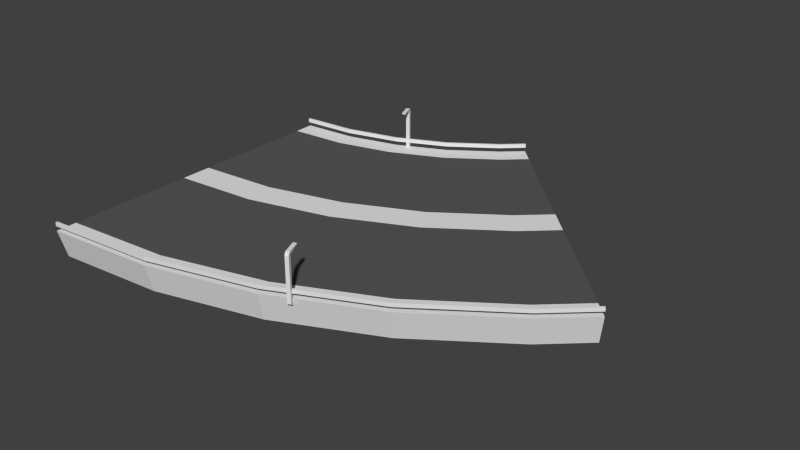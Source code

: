 # Source: left.blend  (saved by Blender 2.79.0; exported with 4.5.12 LTS)
import bpy
from mathutils import Matrix  # noqa: F401  (used for matrix-valued properties, if any)

bpy.ops.wm.read_factory_settings(use_empty=True)
scene = bpy.context.scene
scene.name = 'Scene'

# ---- collections
col_collection_1 = bpy.data.collections.new('Collection 1'); scene.collection.children.link(col_collection_1)

# ---- materials (node trees are filled in below, after node groups)
mat_dark___333333 = bpy.data.materials.new('dark [#333333]')
mat_dark___333333.alpha_threshold = 0.0
mat_dark___333333.use_transparent_shadow = False
mat_dark___333333.diffuse_color = (0.1, 0.1, 0.1, 1.0)
mat_dark___333333.roughness = 0.5
mat_dark___333333.specular_intensity = 0.0
mat_light___eeeeee = bpy.data.materials.new('light [#eeeeee]')
mat_light___eeeeee.alpha_threshold = 0.0
mat_light___eeeeee.use_transparent_shadow = False
mat_light___eeeeee.roughness = 0.5
mat_light___eeeeee.specular_intensity = 0.0

# ---- material node trees

# ---- world
world_world = bpy.data.worlds.new('World'); scene.world = world_world
world_world.color = (0.05088, 0.05088, 0.05088)
world_world.use_sun_shadow = False
world_world.sun_shadow_jitter_overblur = 0.0
world_world.cycles.sampling_method = 'NONE'
world_world.cycles.sample_map_resolution = 256

# ---- meshes
me_plane = bpy.data.meshes.new('Plane')
me_plane.from_pydata([(15.35, -7.354, 2.535), (15.47, -7.059, 2.723), (15.26, -7.145, 2.535), (15.26, -7.145, 2.723), (15.56, -7.268, 2.535), (15.53, -7.196, 2.68), (15.47, -7.059, 2.535), (15.32, -7.282, 2.68), (15.35, -7.354, -0.2457), (15.56, -7.268, -0.2457), (15.26, -7.145, -0.3962), (15.47, -7.059, -0.3962), (15.26, -6.538, 2.65), (15.05, -6.625, 2.65), (15.05, -6.625, 2.723), (15.26, -6.538, 2.723), (15.13, -6.238, 2.65), (14.92, -6.325, 2.65), (14.92, -6.325, 2.723), (15.13, -6.238, 2.723), (0.0, -9.0, 0.0), (0.0, 0.0, 0.0), (0.0, -1.0, 0.0), (0.0, -4.892, -3.023), (0.0, 0.0, -3.023), (0.0, -9.785, -1.848), (0.0, -10.3, 0.0), (0.0, -10.3, 0.5391), (0.0, -10.3, 0.2965), (0.0, -10.17, 0.5391), (0.0, -10.17, 0.2965), (3.443, 10.47, 0.2965), (3.443, 10.47, 0.5391), (3.421, 10.6, 0.2965), (3.421, 10.6, 0.5391), (6.059, -4.362, -3.023), (3.421, 10.6, 0.0), (5.383, -0.529, 0.0), (3.51, 10.09, -1.848), (4.36, 5.274, -3.023), (5.209, 0.4558, 0.0), (5.036, 1.441, 0.0), (3.647, 9.319, 0.0), (6.772, -8.408, 0.0), (6.976, -9.561, 0.2965), (6.976, -9.561, 0.5391), (6.998, -9.688, 0.2965), (6.998, -9.688, 0.5391), (6.998, -9.688, 0.0), (6.909, -9.181, -1.848), (5.209, 0.4558, -3.023), (0.0, 9.0, 0.0), (0.0, 1.0, 0.0), (0.0, 4.892, -3.023), (0.0, 9.785, -1.848), (0.0, 10.3, 0.0), (0.0, 10.3, 0.5391), (0.0, 10.3, 0.2965), (0.0, 10.17, 0.5391), (0.0, 10.17, 0.2965), (6.782, 11.37, 0.2965), (6.782, 11.37, 0.5391), (6.738, 11.49, 0.2965), (6.738, 11.49, 0.5391), (11.93, -2.788, -3.023), (6.738, 11.49, 0.0), (10.6, 0.8695, 0.0), (6.914, 11.0, -1.848), (8.587, 6.407, -3.023), (10.26, 1.809, 0.0), (9.919, 2.749, 0.0), (7.182, 10.27, 0.0), (13.34, -6.648, 0.0), (13.74, -7.749, 0.2965), (13.74, -7.749, 0.5391), (13.78, -7.87, 0.2965), (13.78, -7.87, 0.5391), (13.78, -7.87, 0.0), (13.61, -7.386, -1.848), (10.26, 1.809, -3.023), (9.914, 12.83, 0.2965), (9.914, 12.83, 0.5391), (9.85, 12.94, 0.2965), (9.85, 12.94, 0.5391), (17.45, -0.2178, -3.023), (9.85, 12.94, 0.0), (15.5, 3.153, 0.0), (10.11, 12.49, -1.848), (12.55, 8.256, -3.023), (15.0, 4.019, 0.0), (14.5, 4.885, 0.0), (10.5, 11.81, 0.0), (19.5, -3.775, 0.0), (20.09, -4.789, 0.2965), (20.09, -4.789, 0.5391), (20.15, -4.901, 0.2965), (20.15, -4.901, 0.5391), (20.15, -4.901, 0.0), (19.89, -4.455, -1.848), (15.0, 4.019, -3.023), (12.75, 14.81, 0.2965), (12.75, 14.81, 0.5391), (12.66, 14.91, 0.2965), (12.66, 14.91, 0.5391), (22.43, 3.271, -3.023), (12.66, 14.91, 0.0), (19.93, 6.253, 0.0), (12.99, 14.51, -1.848), (16.14, 10.77, -3.023), (19.28, 7.019, 0.0), (18.64, 7.785, 0.0), (13.5, 13.91, 0.0), (25.07, 0.1243, 0.0), (25.82, -0.773, 0.2965), (25.82, -0.773, 0.5391), (25.9, -0.8716, 0.2965), (25.9, -0.8716, 0.5391), (25.9, -0.8716, 0.0), (25.57, -0.4771, -1.848), (19.28, 7.019, -3.023), (14.02, 15.98, 0.2965), (14.02, 15.98, 0.5391), (13.93, 16.07, 0.2965), (13.93, 16.07, 0.5391), (24.67, 5.327, -3.023), (13.93, 16.07, 0.0), (21.92, 8.08, 0.0), (14.29, 15.71, -1.848), (17.75, 12.25, -3.023), (21.21, 8.787, 0.0), (20.51, 9.494, 0.0), (14.85, 15.15, 0.0), (27.58, 2.423, 0.0), (28.41, 1.595, 0.2965), (28.41, 1.595, 0.5391), (28.5, 1.504, 0.2965), (28.5, 1.504, 0.5391), (28.5, 1.504, 0.0), (28.13, 1.868, -1.848), (21.21, 8.787, -3.023), (7.613, 11.92, 2.535), (7.491, 11.62, 2.723), (7.7, 11.71, 2.535), (7.7, 11.71, 2.723), (7.404, 11.83, 2.535), (7.434, 11.76, 2.68), (7.491, 11.62, 2.535), (7.643, 11.84, 2.68), (7.613, 11.92, -0.2457), (7.404, 11.83, -0.2457), (7.7, 11.71, -0.3962), (7.491, 11.62, -0.3962), (7.706, 11.1, 2.65), (7.915, 11.19, 2.65), (7.915, 11.19, 2.723), (7.706, 11.1, 2.723), (7.83, 10.8, 2.65), (8.039, 10.89, 2.65), (8.039, 10.89, 2.723), (7.83, 10.8, 2.723)], [], [(2, 0, 7, 3), (3, 1, 15, 14), (11, 6, 4, 9), (8, 0, 2, 10), (9, 8, 10, 11), (10, 2, 6, 11), (4, 6, 1, 5), (0, 4, 5, 7), (9, 4, 0, 8), (7, 5, 1, 3), (14, 15, 19, 18), (1, 6, 12, 15), (2, 3, 14, 13), (6, 2, 13, 12), (16, 17, 18, 19), (15, 12, 16, 19), (13, 14, 18, 17), (12, 13, 17, 16), (27, 28, 46, 47), (20, 26, 48, 43), (30, 44, 46, 28), (27, 47, 45, 29), (29, 45, 44, 30), (26, 25, 49, 48), (24, 53, 39, 50), (56, 34, 33, 57), (56, 58, 32, 34), (22, 20, 43, 37), (21, 22, 37, 40), (52, 41, 42, 51), (58, 59, 31, 32), (54, 38, 39, 53), (25, 23, 35, 49), (51, 42, 36, 55), (21, 40, 41, 52), (59, 57, 33, 31), (24, 50, 35, 23), (55, 36, 38, 54), (40, 69, 70, 41), (37, 43, 72, 66), (38, 67, 68, 39), (34, 32, 61, 63), (44, 73, 75, 46), (31, 33, 62, 60), (47, 76, 74, 45), (32, 31, 60, 61), (49, 35, 64, 78), (43, 48, 77, 72), (48, 49, 78, 77), (34, 63, 62, 33), (50, 79, 64, 35), (42, 71, 65, 36), (41, 70, 71, 42), (50, 39, 68, 79), (36, 65, 67, 38), (40, 37, 66, 69), (45, 74, 73, 44), (47, 46, 75, 76), (76, 96, 94, 74), (79, 99, 84, 64), (61, 60, 80, 81), (70, 90, 91, 71), (69, 89, 90, 70), (63, 61, 81, 83), (74, 94, 93, 73), (79, 68, 88, 99), (76, 75, 95, 96), (71, 91, 85, 65), (67, 87, 88, 68), (65, 85, 87, 67), (73, 93, 95, 75), (69, 66, 86, 89), (63, 83, 82, 62), (78, 64, 84, 98), (60, 62, 82, 80), (77, 78, 98, 97), (72, 77, 97, 92), (66, 72, 92, 86), (80, 82, 102, 100), (97, 98, 118, 117), (92, 97, 117, 112), (86, 92, 112, 106), (96, 116, 114, 94), (99, 119, 104, 84), (81, 80, 100, 101), (90, 110, 111, 91), (89, 109, 110, 90), (83, 81, 101, 103), (94, 114, 113, 93), (99, 88, 108, 119), (96, 95, 115, 116), (91, 111, 105, 85), (87, 107, 108, 88), (85, 105, 107, 87), (93, 113, 115, 95), (89, 86, 106, 109), (83, 103, 102, 82), (98, 84, 104, 118), (113, 133, 135, 115), (109, 106, 126, 129), (103, 123, 122, 102), (118, 104, 124, 138), (100, 102, 122, 120), (117, 118, 138, 137), (112, 117, 137, 132), (106, 112, 132, 126), (116, 136, 134, 114), (119, 139, 124, 104), (101, 100, 120, 121), (110, 130, 131, 111), (109, 129, 130, 110), (103, 101, 121, 123), (114, 134, 133, 113), (119, 108, 128, 139), (116, 115, 135, 136), (111, 131, 125, 105), (107, 127, 128, 108), (105, 125, 127, 107), (142, 140, 147, 143), (143, 141, 155, 154), (151, 146, 144, 149), (148, 140, 142, 150), (149, 148, 150, 151), (150, 142, 146, 151), (144, 146, 141, 145), (140, 144, 145, 147), (149, 144, 140, 148), (147, 145, 141, 143), (154, 155, 159, 158), (141, 146, 152, 155), (142, 143, 154, 153), (146, 142, 153, 152), (156, 157, 158, 159), (155, 152, 156, 159), (153, 154, 158, 157), (152, 153, 157, 156)])
me_plane.polygons.foreach_set('material_index', [1, 1, 1, 1, 1, 1, 1, 1, 1, 1, 1, 1, 1, 1, 1, 1, 1, 1, 1, 1, 1, 1, 1, 1, 1, 1, 1, 0, 1, 0, 1, 1, 1, 1, 1, 1, 1, 1, 1, 0, 1, 1, 1, 1, 1, 1, 1, 1, 1, 1, 1, 1, 0, 1, 1, 1, 1, 1, 1, 1, 1, 0, 1, 1, 1, 1, 1, 1, 1, 1, 1, 1, 1, 1, 1, 1, 1, 0, 1, 1, 1, 0, 1, 1, 1, 0, 1, 1, 1, 1, 1, 1, 1, 1, 1, 1, 1, 1, 1, 1, 1, 1, 1, 1, 1, 0, 1, 1, 1, 0, 1, 1, 1, 1, 1, 1, 1, 1, 1, 1, 1, 1, 1, 1, 1, 1, 1, 1, 1, 1, 1, 1, 1, 1, 1, 1])
_uv = me_plane.uv_layers.new(name='UVMap')
_uv.uv.foreach_set('vector', [0.0, 0.0, 1.0, 0.0, 1.0, 1.0, 0.0, 1.0, 0.0, 0.0, 1.0, 0.0, 1.0, 1.0, 0.0, 1.0, 0.0, 0.0, 1.0, 0.0, 1.0, 1.0, 0.0, 1.0, 0.0, 0.0, 1.0, 0.0, 1.0, 1.0, 0.0, 1.0, 0.0, 0.0, 1.0, 0.0, 1.0, 1.0, 0.0, 1.0, 0.0, 0.0, 1.0, 0.0, 1.0, 1.0, 0.0, 1.0, 0.0, 0.0, 1.0, 0.0, 1.0, 1.0, 0.0, 1.0, 0.0, 0.0, 1.0, 0.0, 1.0, 1.0, 0.0, 1.0, 0.0, 0.0, 1.0, 0.0, 1.0, 1.0, 0.0, 1.0, 0.0, 0.0, 1.0, 0.0, 1.0, 1.0, 0.0, 1.0, 0.0, 0.0, 1.0, 0.0, 1.0, 1.0, 0.0, 1.0, 0.0, 0.0, 1.0, 0.0, 1.0, 1.0, 0.0, 1.0, 0.0, 0.0, 1.0, 0.0, 1.0, 1.0, 0.0, 1.0, 0.0, 0.0, 1.0, 0.0, 1.0, 1.0, 0.0, 1.0, 0.0, 0.0, 1.0, 0.0, 1.0, 1.0, 0.0, 1.0, 0.0, 0.0, 1.0, 0.0, 1.0, 1.0, 0.0, 1.0, 0.0, 0.0, 1.0, 0.0, 1.0, 1.0, 0.0, 1.0, 0.0, 0.0, 1.0, 0.0, 1.0, 1.0, 0.0, 1.0, 0.0, 0.0, 0.0, 0.0, 0.0, 0.0, 0.0, 0.0, 0.0, 0.0, 0.0, 0.0, 0.0, 0.0, 0.0, 0.0, 0.0, 0.0, 0.0, 0.0, 0.0, 0.0, 0.0, 0.0, 0.0, 0.0, 0.0, 0.0, 0.0, 0.0, 0.0, 0.0, 0.0, 0.0, 0.0, 0.0, 0.0, 0.0, 0.0, 0.0, 0.0, 0.0, 0.0, 0.0, 0.0, 0.0, 0.0, 0.0, 0.0, 0.0, 0.0, 0.0, 0.0, 0.0, 0.0, 0.0, 0.0, 0.0, 0.0, 0.0, 0.0, 0.0, 0.0, 0.0, 0.0, 0.0, 0.0, 0.0, 0.0, 0.0, 0.0, 0.0, 0.0, 0.0, 0.0, 0.0, 0.0, 0.0, 0.0, 0.0, 0.0, 0.0, 0.0, 0.0, 0.0, 0.0, 0.0, 0.0, 0.0, 0.0, 0.0, 0.0, 0.0, 0.0, 0.0, 0.0, 0.0, 0.0, 0.0, 0.0, 0.0, 0.0, 0.0, 0.0, 0.0, 0.0, 0.0, 0.0, 0.0, 0.0, 0.0, 0.0, 0.0, 0.0, 0.0, 0.0, 0.0, 0.0, 0.0, 0.0, 0.0, 0.0, 0.0, 0.0, 0.0, 0.0, 0.0, 0.0, 0.0, 0.0, 0.0, 0.0, 0.0, 0.0, 0.0, 0.0, 0.0, 0.0, 0.0, 0.0, 0.0, 0.0, 0.0, 0.0, 0.0, 0.0, 0.0, 0.0, 0.0, 0.0, 0.0, 0.0, 0.0, 0.0, 0.0, 0.0, 0.0, 0.0, 0.0, 0.0, 0.0, 0.0, 0.0, 0.0, 0.0, 0.0, 0.0, 0.0, 0.0, 0.0, 0.0, 0.0, 0.0, 0.0, 0.0, 0.0, 0.0, 0.0, 0.0, 0.0, 0.0, 0.0, 0.0, 0.0, 0.0, 0.0, 0.0, 0.0, 0.0, 0.0, 0.0, 0.0, 0.0, 0.0, 0.0, 0.0, 0.0, 0.0, 0.0, 0.0, 0.0, 0.0, 0.0, 0.0, 0.0, 0.0, 0.0, 0.0, 0.0, 0.0, 0.0, 0.0, 0.0, 0.0, 0.0, 0.0, 0.0, 0.0, 0.0, 0.0, 0.0, 0.0, 0.0, 0.0, 0.0, 0.0, 0.0, 0.0, 0.0, 0.0, 0.0, 0.0, 0.0, 0.0, 0.0, 0.0, 0.0, 0.0, 0.0, 0.0, 0.0, 0.0, 0.0, 0.0, 0.0, 0.0, 0.0, 0.0, 0.0, 0.0, 0.0, 0.0, 0.0, 0.0, 0.0, 0.0, 0.0, 0.0, 0.0, 0.0, 0.0, 0.0, 0.0, 0.0, 0.0, 0.0, 0.0, 0.0, 0.0, 0.0, 0.0, 0.0, 0.0, 0.0, 0.0, 0.0, 0.0, 0.0, 0.0, 0.0, 0.0, 0.0, 0.0, 0.0, 0.0, 0.0, 0.0, 0.0, 0.0, 0.0, 0.0, 0.0, 0.0, 0.0, 0.0, 0.0, 0.0, 0.0, 0.0, 0.0, 0.0, 0.0, 0.0, 0.0, 0.0, 0.0, 0.0, 0.0, 0.0, 0.0, 0.0, 0.0, 0.0, 0.0, 0.0, 0.0, 0.0, 0.0, 0.0, 0.0, 0.0, 0.0, 0.0, 0.0, 0.0, 0.0, 0.0, 0.0, 0.0, 0.0, 0.0, 0.0, 0.0, 0.0, 0.0, 0.0, 0.0, 0.0, 0.0, 0.0, 0.0, 0.0, 0.0, 0.0, 0.0, 0.0, 0.0, 0.0, 0.0, 0.0, 0.0, 0.0, 0.0, 0.0, 0.0, 0.0, 0.0, 0.0, 0.0, 0.0, 0.0, 0.0, 0.0, 0.0, 0.0, 0.0, 0.0, 0.0, 0.0, 0.0, 0.0, 0.0, 0.0, 0.0, 0.0, 0.0, 0.0, 0.0, 0.0, 0.0, 0.0, 0.0, 0.0, 0.0, 0.0, 0.0, 0.0, 0.0, 0.0, 0.0, 0.0, 0.0, 0.0, 0.0, 0.0, 0.0, 0.0, 0.0, 0.0, 0.0, 0.0, 0.0, 0.0, 0.0, 0.0, 0.0, 0.0, 0.0, 0.0, 0.0, 0.0, 0.0, 0.0, 0.0, 0.0, 0.0, 0.0, 0.0, 0.0, 0.0, 0.0, 0.0, 0.0, 0.0, 0.0, 0.0, 0.0, 0.0, 0.0, 0.0, 0.0, 0.0, 0.0, 0.0, 0.0, 0.0, 0.0, 0.0, 0.0, 0.0, 0.0, 0.0, 0.0, 0.0, 0.0, 0.0, 0.0, 0.0, 0.0, 0.0, 0.0, 0.0, 0.0, 0.0, 0.0, 0.0, 0.0, 0.0, 0.0, 0.0, 0.0, 0.0, 0.0, 0.0, 0.0, 0.0, 0.0, 0.0, 0.0, 0.0, 0.0, 0.0, 0.0, 0.0, 0.0, 0.0, 0.0, 0.0, 0.0, 0.0, 0.0, 0.0, 0.0, 0.0, 0.0, 0.0, 0.0, 0.0, 0.0, 0.0, 0.0, 0.0, 0.0, 0.0, 0.0, 0.0, 0.0, 0.0, 0.0, 0.0, 0.0, 0.0, 0.0, 0.0, 0.0, 0.0, 0.0, 0.0, 0.0, 0.0, 0.0, 0.0, 0.0, 0.0, 0.0, 0.0, 0.0, 0.0, 0.0, 0.0, 0.0, 0.0, 0.0, 0.0, 0.0, 0.0, 0.0, 0.0, 0.0, 0.0, 0.0, 0.0, 0.0, 0.0, 0.0, 0.0, 0.0, 0.0, 0.0, 0.0, 0.0, 0.0, 0.0, 0.0, 0.0, 0.0, 0.0, 0.0, 0.0, 0.0, 0.0, 0.0, 0.0, 0.0, 0.0, 0.0, 0.0, 0.0, 0.0, 0.0, 0.0, 0.0, 0.0, 0.0, 0.0, 0.0, 0.0, 0.0, 0.0, 0.0, 0.0, 0.0, 0.0, 0.0, 0.0, 0.0, 0.0, 0.0, 0.0, 0.0, 0.0, 0.0, 0.0, 0.0, 0.0, 0.0, 0.0, 0.0, 0.0, 0.0, 0.0, 0.0, 0.0, 0.0, 0.0, 0.0, 0.0, 0.0, 0.0, 0.0, 0.0, 0.0, 0.0, 0.0, 0.0, 0.0, 0.0, 0.0, 0.0, 0.0, 0.0, 0.0, 0.0, 0.0, 0.0, 0.0, 0.0, 0.0, 0.0, 0.0, 0.0, 0.0, 0.0, 0.0, 0.0, 0.0, 0.0, 0.0, 0.0, 0.0, 0.0, 0.0, 0.0, 0.0, 0.0, 0.0, 0.0, 0.0, 0.0, 0.0, 0.0, 0.0, 0.0, 0.0, 0.0, 0.0, 0.0, 0.0, 0.0, 0.0, 0.0, 0.0, 0.0, 0.0, 0.0, 0.0, 0.0, 0.0, 0.0, 0.0, 0.0, 0.0, 0.0, 0.0, 0.0, 0.0, 0.0, 0.0, 0.0, 0.0, 0.0, 0.0, 0.0, 0.0, 0.0, 0.0, 0.0, 0.0, 0.0, 0.0, 0.0, 0.0, 0.0, 0.0, 0.0, 0.0, 0.0, 0.0, 0.0, 0.0, 0.0, 0.0, 0.0, 0.0, 0.0, 0.0, 0.0, 0.0, 0.0, 0.0, 0.0, 0.0, 0.0, 0.0, 0.0, 0.0, 0.0, 0.0, 0.0, 0.0, 0.0, 0.0, 0.0, 0.0, 0.0, 0.0, 0.0, 0.0, 0.0, 0.0, 0.0, 0.0, 0.0, 0.0, 0.0, 0.0, 0.0, 0.0, 0.0, 0.0, 0.0, 0.0, 0.0, 0.0, 0.0, 0.0, 0.0, 0.0, 0.0, 0.0, 0.0, 0.0, 0.0, 0.0, 0.0, 0.0, 0.0, 0.0, 0.0, 0.0, 0.0, 0.0, 0.0, 0.0, 0.0, 0.0, 0.0, 0.0, 0.0, 0.0, 0.0, 0.0, 0.0, 0.0, 0.0, 0.0, 0.0, 0.0, 0.0, 0.0, 0.0, 0.0, 0.0, 0.0, 0.0, 0.0, 0.0, 0.0, 0.0, 0.0, 0.0, 0.0, 0.0, 0.0, 0.0, 0.0, 0.0, 0.0, 0.0, 0.0, 0.0, 0.0, 0.0, 0.0, 0.0, 0.0, 0.0, 0.0, 0.0, 0.0, 0.0, 0.0, 1.0, 0.0, 1.0, 1.0, 0.0, 1.0, 0.0, 0.0, 1.0, 0.0, 1.0, 1.0, 0.0, 1.0, 0.0, 0.0, 1.0, 0.0, 1.0, 1.0, 0.0, 1.0, 0.0, 0.0, 1.0, 0.0, 1.0, 1.0, 0.0, 1.0, 0.0, 0.0, 1.0, 0.0, 1.0, 1.0, 0.0, 1.0, 0.0, 0.0, 1.0, 0.0, 1.0, 1.0, 0.0, 1.0, 0.0, 0.0, 1.0, 0.0, 1.0, 1.0, 0.0, 1.0, 0.0, 0.0, 1.0, 0.0, 1.0, 1.0, 0.0, 1.0, 0.0, 0.0, 1.0, 0.0, 1.0, 1.0, 0.0, 1.0, 0.0, 0.0, 1.0, 0.0, 1.0, 1.0, 0.0, 1.0, 0.0, 0.0, 1.0, 0.0, 1.0, 1.0, 0.0, 1.0, 0.0, 0.0, 1.0, 0.0, 1.0, 1.0, 0.0, 1.0, 0.0, 0.0, 1.0, 0.0, 1.0, 1.0, 0.0, 1.0, 0.0, 0.0, 1.0, 0.0, 1.0, 1.0, 0.0, 1.0, 0.0, 0.0, 1.0, 0.0, 1.0, 1.0, 0.0, 1.0, 0.0, 0.0, 1.0, 0.0, 1.0, 1.0, 0.0, 1.0, 0.0, 0.0, 1.0, 0.0, 1.0, 1.0, 0.0, 1.0, 0.0, 0.0, 1.0, 0.0, 1.0, 1.0, 0.0, 1.0])
me_plane.materials.append(mat_dark___333333)
me_plane.materials.append(mat_light___eeeeee)
me_plane.use_remesh_preserve_volume = False
me_plane.use_remesh_preserve_attributes = False
me_plane.use_mirror_vertex_groups = False
me_plane.update()

# ---- objects
ob_straight = bpy.data.objects.new('straight', me_plane)

# ---- transforms, parenting, visibility, modifiers, constraints
ob_straight.location = (0.0, 0.0, 0.0)
ob_straight.lineart.crease_threshold = 0.0

# ---- collection membership
col_collection_1.objects.link(ob_straight)

# ---- scene / render settings (as saved in the file)
scene.frame_start = 1; scene.frame_end = 250; scene.frame_set(1)
scene.render.engine = 'BLENDER_EEVEE_NEXT'
scene.render.resolution_percentage = 50
scene.render.dither_intensity = 0.0
scene.cycles.use_denoising = False
scene.cycles.samples = 10
scene.cycles.sampling_pattern = 'TABULATED_SOBOL'
scene.cycles.light_sampling_threshold = 0.0
scene.cycles.use_adaptive_sampling = False
scene.cycles.use_light_tree = False
scene.cycles.blur_glossy = 0.0
scene.cycles.pixel_filter_type = 'GAUSSIAN'
scene.cycles.sample_clamp_indirect = 0.0
scene.view_settings.view_transform = 'Standard'
bpy.context.view_layer.update()

# ---- added for rendering (the .blend has no active camera and no usable light): camera, sun
cam_auto = bpy.data.cameras.new('AutoCamera')
cam_auto.lens = 50.0
cam_auto.sensor_width = 36.0
cam_auto.clip_end = 1000.0
ob_auto_camera = bpy.data.objects.new('AutoCamera', cam_auto)
scene.collection.objects.link(ob_auto_camera)
ob_auto_camera.location = (50.5618, -40.6913, 28.9013)
ob_auto_camera.rotation_euler = (1.09748, -7.21219e-08, 0.694738)
scene.camera = ob_auto_camera
light_auto_sun = bpy.data.lights.new('AutoSun', 'SUN')
light_auto_sun.energy = 3.0
light_auto_sun.angle = 0.0523599
ob_auto_sun = bpy.data.objects.new('AutoSun', light_auto_sun)
scene.collection.objects.link(ob_auto_sun)
ob_auto_sun.rotation_euler = (0.872665, 0.174533, 0.523599)
bpy.context.view_layer.update()
